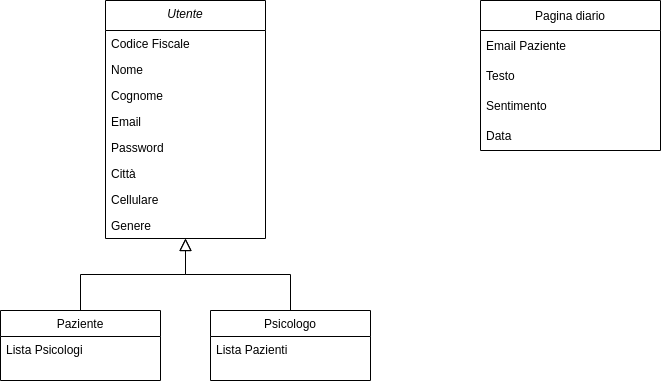

The diagram above was exported from draw.io. Its source (the exported page's mxGraphModel, read from the mxfile embedded in the PNG):
<mxGraphModel dx="1422" dy="765" grid="1" gridSize="10" guides="1" tooltips="1" connect="1" arrows="1" fold="1" page="1" pageScale="1" pageWidth="827" pageHeight="1169" math="0" shadow="0">
  <root>
    <mxCell id="WIyWlLk6GJQsqaUBKTNV-0" />
    <mxCell id="WIyWlLk6GJQsqaUBKTNV-1" parent="WIyWlLk6GJQsqaUBKTNV-0" />
    <mxCell id="zkfFHV4jXpPFQw0GAbJ--0" value="Utente" style="swimlane;fontStyle=2;align=center;verticalAlign=top;childLayout=stackLayout;horizontal=1;startSize=30;horizontalStack=0;resizeParent=1;resizeLast=0;collapsible=1;marginBottom=0;rounded=0;shadow=0;strokeWidth=1;" parent="WIyWlLk6GJQsqaUBKTNV-1" vertex="1">
      <mxGeometry x="185" y="20" width="160" height="238" as="geometry">
        <mxRectangle x="220" y="120" width="160" height="26" as="alternateBounds" />
      </mxGeometry>
    </mxCell>
    <mxCell id="Z1WqYftu408rNaWaYFOr-3" value="Codice Fiscale&#10;" style="text;align=left;verticalAlign=top;spacingLeft=4;spacingRight=4;overflow=hidden;rotatable=0;points=[[0,0.5],[1,0.5]];portConstraint=eastwest;" vertex="1" parent="zkfFHV4jXpPFQw0GAbJ--0">
      <mxGeometry y="30" width="160" height="26" as="geometry" />
    </mxCell>
    <mxCell id="Z1WqYftu408rNaWaYFOr-2" value="Nome" style="text;align=left;verticalAlign=top;spacingLeft=4;spacingRight=4;overflow=hidden;rotatable=0;points=[[0,0.5],[1,0.5]];portConstraint=eastwest;" vertex="1" parent="zkfFHV4jXpPFQw0GAbJ--0">
      <mxGeometry y="56" width="160" height="26" as="geometry" />
    </mxCell>
    <mxCell id="Z1WqYftu408rNaWaYFOr-1" value="Cognome" style="text;align=left;verticalAlign=top;spacingLeft=4;spacingRight=4;overflow=hidden;rotatable=0;points=[[0,0.5],[1,0.5]];portConstraint=eastwest;" vertex="1" parent="zkfFHV4jXpPFQw0GAbJ--0">
      <mxGeometry y="82" width="160" height="26" as="geometry" />
    </mxCell>
    <mxCell id="zkfFHV4jXpPFQw0GAbJ--1" value="Email" style="text;align=left;verticalAlign=top;spacingLeft=4;spacingRight=4;overflow=hidden;rotatable=0;points=[[0,0.5],[1,0.5]];portConstraint=eastwest;" parent="zkfFHV4jXpPFQw0GAbJ--0" vertex="1">
      <mxGeometry y="108" width="160" height="26" as="geometry" />
    </mxCell>
    <mxCell id="zkfFHV4jXpPFQw0GAbJ--2" value="Password" style="text;align=left;verticalAlign=top;spacingLeft=4;spacingRight=4;overflow=hidden;rotatable=0;points=[[0,0.5],[1,0.5]];portConstraint=eastwest;rounded=0;shadow=0;html=0;" parent="zkfFHV4jXpPFQw0GAbJ--0" vertex="1">
      <mxGeometry y="134" width="160" height="26" as="geometry" />
    </mxCell>
    <mxCell id="zkfFHV4jXpPFQw0GAbJ--3" value="Città" style="text;align=left;verticalAlign=top;spacingLeft=4;spacingRight=4;overflow=hidden;rotatable=0;points=[[0,0.5],[1,0.5]];portConstraint=eastwest;rounded=0;shadow=0;html=0;" parent="zkfFHV4jXpPFQw0GAbJ--0" vertex="1">
      <mxGeometry y="160" width="160" height="26" as="geometry" />
    </mxCell>
    <mxCell id="zkfFHV4jXpPFQw0GAbJ--5" value="Cellulare" style="text;align=left;verticalAlign=top;spacingLeft=4;spacingRight=4;overflow=hidden;rotatable=0;points=[[0,0.5],[1,0.5]];portConstraint=eastwest;" parent="zkfFHV4jXpPFQw0GAbJ--0" vertex="1">
      <mxGeometry y="186" width="160" height="26" as="geometry" />
    </mxCell>
    <mxCell id="Z1WqYftu408rNaWaYFOr-5" value="Genere" style="text;align=left;verticalAlign=top;spacingLeft=4;spacingRight=4;overflow=hidden;rotatable=0;points=[[0,0.5],[1,0.5]];portConstraint=eastwest;" vertex="1" parent="zkfFHV4jXpPFQw0GAbJ--0">
      <mxGeometry y="212" width="160" height="26" as="geometry" />
    </mxCell>
    <mxCell id="zkfFHV4jXpPFQw0GAbJ--6" value="Paziente" style="swimlane;fontStyle=0;align=center;verticalAlign=top;childLayout=stackLayout;horizontal=1;startSize=26;horizontalStack=0;resizeParent=1;resizeLast=0;collapsible=1;marginBottom=0;rounded=0;shadow=0;strokeWidth=1;" parent="WIyWlLk6GJQsqaUBKTNV-1" vertex="1">
      <mxGeometry x="80" y="330" width="160" height="70" as="geometry">
        <mxRectangle x="130" y="380" width="160" height="26" as="alternateBounds" />
      </mxGeometry>
    </mxCell>
    <mxCell id="zkfFHV4jXpPFQw0GAbJ--7" value="Lista Psicologi" style="text;align=left;verticalAlign=top;spacingLeft=4;spacingRight=4;overflow=hidden;rotatable=0;points=[[0,0.5],[1,0.5]];portConstraint=eastwest;" parent="zkfFHV4jXpPFQw0GAbJ--6" vertex="1">
      <mxGeometry y="26" width="160" height="26" as="geometry" />
    </mxCell>
    <mxCell id="zkfFHV4jXpPFQw0GAbJ--12" value="" style="endArrow=block;endSize=10;endFill=0;shadow=0;strokeWidth=1;rounded=0;edgeStyle=elbowEdgeStyle;elbow=vertical;" parent="WIyWlLk6GJQsqaUBKTNV-1" source="zkfFHV4jXpPFQw0GAbJ--6" target="zkfFHV4jXpPFQw0GAbJ--0" edge="1">
      <mxGeometry width="160" relative="1" as="geometry">
        <mxPoint x="165" y="133" as="sourcePoint" />
        <mxPoint x="165" y="133" as="targetPoint" />
      </mxGeometry>
    </mxCell>
    <mxCell id="zkfFHV4jXpPFQw0GAbJ--13" value="Psicologo" style="swimlane;fontStyle=0;align=center;verticalAlign=top;childLayout=stackLayout;horizontal=1;startSize=26;horizontalStack=0;resizeParent=1;resizeLast=0;collapsible=1;marginBottom=0;rounded=0;shadow=0;strokeWidth=1;" parent="WIyWlLk6GJQsqaUBKTNV-1" vertex="1">
      <mxGeometry x="290" y="330" width="160" height="70" as="geometry">
        <mxRectangle x="340" y="380" width="170" height="26" as="alternateBounds" />
      </mxGeometry>
    </mxCell>
    <mxCell id="zkfFHV4jXpPFQw0GAbJ--14" value="Lista Pazienti" style="text;align=left;verticalAlign=top;spacingLeft=4;spacingRight=4;overflow=hidden;rotatable=0;points=[[0,0.5],[1,0.5]];portConstraint=eastwest;" parent="zkfFHV4jXpPFQw0GAbJ--13" vertex="1">
      <mxGeometry y="26" width="160" height="26" as="geometry" />
    </mxCell>
    <mxCell id="zkfFHV4jXpPFQw0GAbJ--16" value="" style="endArrow=block;endSize=10;endFill=0;shadow=0;strokeWidth=1;rounded=0;edgeStyle=elbowEdgeStyle;elbow=vertical;" parent="WIyWlLk6GJQsqaUBKTNV-1" source="zkfFHV4jXpPFQw0GAbJ--13" target="zkfFHV4jXpPFQw0GAbJ--0" edge="1">
      <mxGeometry width="160" relative="1" as="geometry">
        <mxPoint x="175" y="303" as="sourcePoint" />
        <mxPoint x="275" y="201" as="targetPoint" />
      </mxGeometry>
    </mxCell>
    <mxCell id="Z1WqYftu408rNaWaYFOr-7" value="Pagina diario" style="swimlane;fontStyle=0;childLayout=stackLayout;horizontal=1;startSize=30;horizontalStack=0;resizeParent=1;resizeParentMax=0;resizeLast=0;collapsible=1;marginBottom=0;" vertex="1" parent="WIyWlLk6GJQsqaUBKTNV-1">
      <mxGeometry x="560" y="20" width="180" height="150" as="geometry" />
    </mxCell>
    <mxCell id="Z1WqYftu408rNaWaYFOr-8" value="Email Paziente" style="text;strokeColor=none;fillColor=none;align=left;verticalAlign=middle;spacingLeft=4;spacingRight=4;overflow=hidden;points=[[0,0.5],[1,0.5]];portConstraint=eastwest;rotatable=0;" vertex="1" parent="Z1WqYftu408rNaWaYFOr-7">
      <mxGeometry y="30" width="180" height="30" as="geometry" />
    </mxCell>
    <mxCell id="Z1WqYftu408rNaWaYFOr-9" value="Testo" style="text;strokeColor=none;fillColor=none;align=left;verticalAlign=middle;spacingLeft=4;spacingRight=4;overflow=hidden;points=[[0,0.5],[1,0.5]];portConstraint=eastwest;rotatable=0;" vertex="1" parent="Z1WqYftu408rNaWaYFOr-7">
      <mxGeometry y="60" width="180" height="30" as="geometry" />
    </mxCell>
    <mxCell id="Z1WqYftu408rNaWaYFOr-10" value="Sentimento" style="text;strokeColor=none;fillColor=none;align=left;verticalAlign=middle;spacingLeft=4;spacingRight=4;overflow=hidden;points=[[0,0.5],[1,0.5]];portConstraint=eastwest;rotatable=0;" vertex="1" parent="Z1WqYftu408rNaWaYFOr-7">
      <mxGeometry y="90" width="180" height="30" as="geometry" />
    </mxCell>
    <mxCell id="Z1WqYftu408rNaWaYFOr-11" value="Data" style="text;strokeColor=none;fillColor=none;align=left;verticalAlign=middle;spacingLeft=4;spacingRight=4;overflow=hidden;points=[[0,0.5],[1,0.5]];portConstraint=eastwest;rotatable=0;" vertex="1" parent="Z1WqYftu408rNaWaYFOr-7">
      <mxGeometry y="120" width="180" height="30" as="geometry" />
    </mxCell>
  </root>
</mxGraphModel>